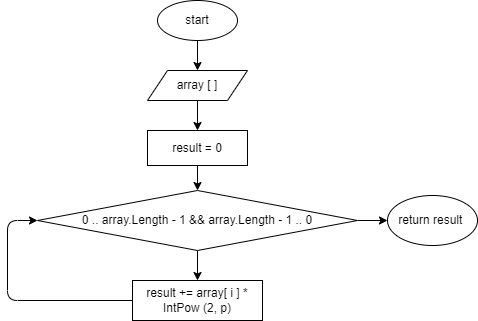

The diagram above was exported from draw.io. Its source (the exported page's mxGraphModel, read from the mxfile embedded in the PNG):
<mxGraphModel dx="779" dy="287" grid="1" gridSize="10" guides="1" tooltips="1" connect="1" arrows="1" fold="1" page="1" pageScale="1" pageWidth="850" pageHeight="1100" math="0" shadow="0">
  <root>
    <mxCell id="0" />
    <mxCell id="1" parent="0" />
    <mxCell id="4" value="" style="edgeStyle=none;html=1;" edge="1" parent="1" source="2" target="3">
      <mxGeometry relative="1" as="geometry" />
    </mxCell>
    <mxCell id="2" value="start" style="ellipse;whiteSpace=wrap;html=1;" vertex="1" parent="1">
      <mxGeometry x="210" y="20" width="80" height="40" as="geometry" />
    </mxCell>
    <mxCell id="6" value="" style="edgeStyle=none;html=1;" edge="1" parent="1" source="3" target="5">
      <mxGeometry relative="1" as="geometry" />
    </mxCell>
    <mxCell id="3" value="array [ ]" style="shape=parallelogram;perimeter=parallelogramPerimeter;whiteSpace=wrap;html=1;fixedSize=1;" vertex="1" parent="1">
      <mxGeometry x="200" y="90" width="100" height="30" as="geometry" />
    </mxCell>
    <mxCell id="8" value="" style="edgeStyle=none;html=1;" edge="1" parent="1" source="5" target="7">
      <mxGeometry relative="1" as="geometry" />
    </mxCell>
    <mxCell id="5" value="result = 0" style="whiteSpace=wrap;html=1;" vertex="1" parent="1">
      <mxGeometry x="200" y="150" width="100" height="35" as="geometry" />
    </mxCell>
    <mxCell id="10" value="" style="edgeStyle=none;html=1;" edge="1" parent="1" source="7" target="9">
      <mxGeometry relative="1" as="geometry" />
    </mxCell>
    <mxCell id="13" value="" style="edgeStyle=none;html=1;" edge="1" parent="1" source="7" target="12">
      <mxGeometry relative="1" as="geometry" />
    </mxCell>
    <mxCell id="7" value="0 .. array.Length - 1 &amp;amp;&amp;amp; array.Length - 1 .. 0" style="rhombus;whiteSpace=wrap;html=1;" vertex="1" parent="1">
      <mxGeometry x="90" y="210" width="320" height="60" as="geometry" />
    </mxCell>
    <mxCell id="11" style="edgeStyle=none;html=1;exitX=0;exitY=0.5;exitDx=0;exitDy=0;entryX=0;entryY=0.5;entryDx=0;entryDy=0;" edge="1" parent="1" source="9" target="7">
      <mxGeometry relative="1" as="geometry">
        <Array as="points">
          <mxPoint x="60" y="320" />
          <mxPoint x="60" y="240" />
        </Array>
      </mxGeometry>
    </mxCell>
    <mxCell id="9" value="result += array[ i ] * IntPow (2, p)" style="whiteSpace=wrap;html=1;" vertex="1" parent="1">
      <mxGeometry x="185" y="300" width="130" height="40" as="geometry" />
    </mxCell>
    <mxCell id="12" value="return result&amp;nbsp;" style="ellipse;whiteSpace=wrap;html=1;" vertex="1" parent="1">
      <mxGeometry x="440" y="215" width="90" height="50" as="geometry" />
    </mxCell>
  </root>
</mxGraphModel>